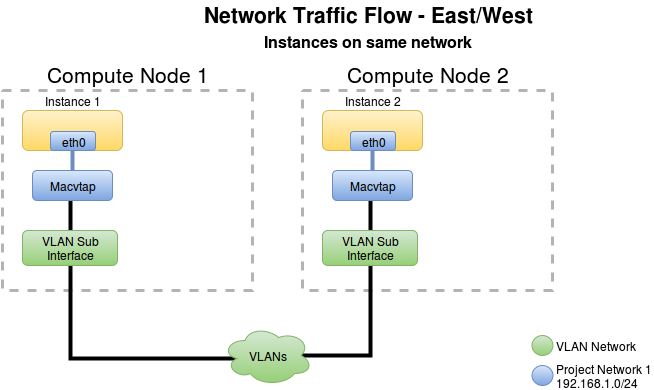

The diagram above was exported from draw.io. Its source (the exported page's mxGraphModel, read from the mxfile embedded in the PNG):
<mxGraphModel dx="1194" dy="665" grid="1" gridSize="10" guides="1" tooltips="1" connect="1" arrows="1" fold="1" page="1" pageScale="1" pageWidth="826" pageHeight="1169" background="#ffffff" math="0">
  <root>
    <mxCell id="0" />
    <mxCell id="1" parent="0" />
    <mxCell id="98" value="Compute Node 1&lt;br&gt;" style="whiteSpace=wrap;html=1;fontSize=21;dashed=1;strokeWidth=3;plain-gray;fillColor=none;strokeColor=#B3B3B3;labelPosition=center;verticalLabelPosition=top;align=center;verticalAlign=bottom;" parent="1" vertex="1">
      <mxGeometry x="20" y="99" width="250" height="200" as="geometry" />
    </mxCell>
    <mxCell id="63" value="Instance 1&lt;br&gt;" style="rounded=1;whiteSpace=wrap;html=1;plain-yellow;labelPosition=center;verticalLabelPosition=top;align=center;verticalAlign=bottom;" parent="1" vertex="1">
      <mxGeometry x="40" y="119" width="100" height="40" as="geometry" />
    </mxCell>
    <mxCell id="64" value="Network Traffic Flow - East/West&lt;font style=&quot;font-size: 16px&quot;&gt;&lt;br&gt;Instances on same network&lt;/font&gt;&lt;br&gt;" style="text;html=1;strokeColor=none;fillColor=none;align=center;verticalAlign=middle;overflow=hidden;fontStyle=1;fontSize=21;" parent="1" vertex="1">
      <mxGeometry x="100" y="10" width="570" height="50" as="geometry" />
    </mxCell>
    <mxCell id="95" style="edgeStyle=orthogonalEdgeStyle;rounded=0;html=1;exitX=0.5;exitY=1;entryX=0.5;entryY=0;endArrow=none;endFill=0;jettySize=auto;orthogonalLoop=1;strokeColor=#000000;strokeWidth=4;fontSize=21;" parent="1" source="68" target="70" edge="1">
      <mxGeometry relative="1" as="geometry" />
    </mxCell>
    <mxCell id="96" style="edgeStyle=orthogonalEdgeStyle;rounded=0;html=1;endArrow=none;endFill=0;jettySize=auto;orthogonalLoop=1;strokeWidth=4;fontSize=21;plain-blue" parent="1" source="68" edge="1">
      <mxGeometry relative="1" as="geometry">
        <mxPoint x="90" y="149" as="targetPoint" />
      </mxGeometry>
    </mxCell>
    <mxCell id="68" value="Macvtap" style="rounded=1;whiteSpace=wrap;html=1;labelPosition=center;verticalLabelPosition=middle;align=center;verticalAlign=middle;plain-blue" parent="1" vertex="1">
      <mxGeometry x="50" y="179" width="80" height="30" as="geometry" />
    </mxCell>
    <mxCell id="102" style="edgeStyle=orthogonalEdgeStyle;rounded=0;html=1;exitX=0.5;exitY=1;entryX=0.16;entryY=0.55;entryPerimeter=0;endArrow=none;endFill=0;jettySize=auto;orthogonalLoop=1;strokeColor=#000000;strokeWidth=4;fontSize=21;" parent="1" source="70" target="124" edge="1">
      <mxGeometry relative="1" as="geometry">
        <mxPoint x="88" y="315" as="targetPoint" />
        <Array as="points">
          <mxPoint x="88" y="367" />
        </Array>
      </mxGeometry>
    </mxCell>
    <mxCell id="70" value="VLAN Sub&lt;br&gt;Interface&lt;br&gt;" style="rounded=1;whiteSpace=wrap;html=1;plain-green" parent="1" vertex="1">
      <mxGeometry x="40" y="239" width="95" height="35" as="geometry" />
    </mxCell>
    <mxCell id="90" value="Project Network 1&lt;br&gt;192.168.1.0/24&lt;br&gt;" style="ellipse;html=1;labelPosition=right;verticalLabelPosition=middle;align=left;verticalAlign=middle;plain-blue" parent="1" vertex="1">
      <mxGeometry x="549" y="374" width="21" height="20" as="geometry" />
    </mxCell>
    <mxCell id="106" value="VLAN Network&lt;br&gt;" style="ellipse;html=1;labelPosition=right;verticalLabelPosition=middle;align=left;verticalAlign=middle;plain-green" parent="1" vertex="1">
      <mxGeometry x="549" y="344" width="21" height="20" as="geometry" />
    </mxCell>
    <mxCell id="107" value="eth0" style="rounded=1;whiteSpace=wrap;html=1;labelPosition=center;verticalLabelPosition=middle;align=center;verticalAlign=middle;plain-blue" parent="1" vertex="1">
      <mxGeometry x="68" y="140" width="45" height="19" as="geometry" />
    </mxCell>
    <mxCell id="116" value="Compute Node 2&lt;br&gt;" style="whiteSpace=wrap;html=1;fontSize=21;dashed=1;strokeWidth=3;plain-gray;fillColor=none;strokeColor=#B3B3B3;labelPosition=center;verticalLabelPosition=top;align=center;verticalAlign=bottom;" parent="1" vertex="1">
      <mxGeometry x="320" y="99" width="250" height="200" as="geometry" />
    </mxCell>
    <mxCell id="117" value="Instance 2&lt;br&gt;" style="rounded=1;whiteSpace=wrap;html=1;plain-yellow;labelPosition=center;verticalLabelPosition=top;align=center;verticalAlign=bottom;" parent="1" vertex="1">
      <mxGeometry x="340" y="119" width="100" height="40" as="geometry" />
    </mxCell>
    <mxCell id="118" style="edgeStyle=orthogonalEdgeStyle;rounded=0;html=1;exitX=0.5;exitY=1;entryX=0.5;entryY=0;endArrow=none;endFill=0;jettySize=auto;orthogonalLoop=1;strokeColor=#000000;strokeWidth=4;fontSize=21;" parent="1" source="120" target="122" edge="1">
      <mxGeometry x="388" y="209" as="geometry" />
    </mxCell>
    <mxCell id="119" style="edgeStyle=orthogonalEdgeStyle;rounded=0;html=1;endArrow=none;endFill=0;jettySize=auto;orthogonalLoop=1;strokeWidth=4;fontSize=21;plain-blue" parent="1" source="120" edge="1">
      <mxGeometry x="390" y="149" as="geometry">
        <mxPoint x="390" y="149" as="targetPoint" />
      </mxGeometry>
    </mxCell>
    <mxCell id="120" value="Macvtap" style="rounded=1;whiteSpace=wrap;html=1;labelPosition=center;verticalLabelPosition=middle;align=center;verticalAlign=middle;plain-blue" parent="1" vertex="1">
      <mxGeometry x="350" y="179" width="80" height="30" as="geometry" />
    </mxCell>
    <mxCell id="121" style="edgeStyle=orthogonalEdgeStyle;rounded=0;html=1;exitX=0.5;exitY=1;entryX=0.875;entryY=0.5;entryPerimeter=0;endArrow=none;endFill=0;jettySize=auto;orthogonalLoop=1;strokeColor=#000000;strokeWidth=4;fontSize=21;" parent="1" source="122" target="124" edge="1">
      <mxGeometry x="388" y="274" as="geometry">
        <Array as="points">
          <mxPoint x="388" y="364" />
        </Array>
      </mxGeometry>
    </mxCell>
    <mxCell id="122" value="VLAN Sub&lt;br&gt;Interface&lt;br&gt;" style="rounded=1;whiteSpace=wrap;html=1;plain-green" parent="1" vertex="1">
      <mxGeometry x="340" y="239" width="95" height="35" as="geometry" />
    </mxCell>
    <mxCell id="124" value="VLANs" style="ellipse;shape=cloud;whiteSpace=wrap;html=1;plain-green" parent="1" vertex="1">
      <mxGeometry x="240" y="334" width="90" height="60" as="geometry" />
    </mxCell>
    <mxCell id="125" value="eth0" style="rounded=1;whiteSpace=wrap;html=1;labelPosition=center;verticalLabelPosition=middle;align=center;verticalAlign=middle;plain-blue" parent="1" vertex="1">
      <mxGeometry x="368" y="140" width="45" height="19" as="geometry" />
    </mxCell>
  </root>
</mxGraphModel>